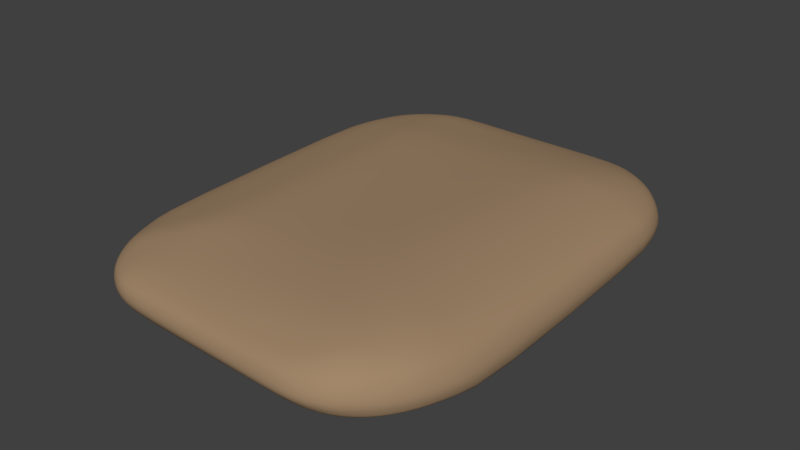 # Source: almofada.blend  (saved by Blender 2.79.0; exported with 4.5.12 LTS)
import bpy
from mathutils import Matrix  # noqa: F401  (used for matrix-valued properties, if any)

bpy.ops.wm.read_factory_settings(use_empty=True)
scene = bpy.context.scene
scene.name = 'Scene'

# ---- collections
col_collection_1 = bpy.data.collections.new('Collection 1'); scene.collection.children.link(col_collection_1)

# ---- materials (node trees are filled in below, after node groups)
mat_cushion = bpy.data.materials.new('cushion')
mat_cushion.alpha_threshold = 0.0
mat_cushion.diffuse_color = (0.3613, 0.2423, 0.1441, 1.0)
mat_cushion.roughness = 0.5

# ---- material node trees

# ---- world
world_world = bpy.data.worlds.new('World'); scene.world = world_world
world_world.color = (0.05088, 0.05088, 0.05088)
world_world.use_sun_shadow = False
world_world.sun_shadow_jitter_overblur = 0.0
world_world.cycles.sampling_method = 'MANUAL'

# ---- meshes
me_cube_004 = bpy.data.meshes.new('Cube.004')
me_cube_004.from_pydata([(-0.3887, -0.5296, -0.5339), (-0.4815, -1.214, -0.1645), (-0.9323, -0.6142, -0.2458), (-0.4002, -0.6955, -0.4905), (-0.4174, -0.8397, -0.4418), (-0.4371, -0.9552, -0.3947), (-0.4515, -1.047, -0.3697), (-0.5067, -0.5522, -0.5142), (-0.5176, -0.7219, -0.4531), (-0.5277, -0.8546, -0.4239), (-0.5361, -0.9559, -0.398), (-0.5457, -1.036, -0.3669), (-0.6097, -0.5679, -0.5003), (-0.6165, -0.7371, -0.4226), (-0.6186, -0.8562, -0.413), (-0.6186, -0.946, -0.4007), (-0.6212, -1.015, -0.3793), (-0.7003, -0.5937, -0.4677), (-0.6978, -0.7397, -0.4187), (-0.6887, -0.8522, -0.3979), (-0.6797, -0.9304, -0.3985), (-0.6763, -0.99, -0.3878), (-0.712, -0.9689, -0.3831), (-0.5656, -1.203, -0.1699), (-0.6477, -1.17, -0.1806), (-0.7232, -1.116, -0.1952), (-0.7845, -1.044, -0.2074), (-0.4753, -1.203, -0.2345), (-0.5631, -1.19, -0.2427), (-0.6459, -1.154, -0.2539), (-0.7166, -1.102, -0.2678), (-0.772, -1.036, -0.2792), (-0.4702, -1.17, -0.2907), (-0.5582, -1.154, -0.3018), (-0.639, -1.119, -0.3131), (-0.7032, -1.072, -0.3244), (-0.7522, -1.015, -0.3329), (-0.4618, -1.118, -0.3386), (-0.5523, -1.101, -0.3434), (-0.6293, -1.071, -0.3538), (-0.687, -1.035, -0.3619), (-0.7301, -0.99, -0.3667), (-0.9167, -0.6137, -0.3205), (-0.8849, -0.613, -0.3817), (-0.8363, -0.6133, -0.4211), (-0.7743, -0.6098, -0.4443), (-0.9074, -0.7474, -0.2098), (-0.8907, -0.7509, -0.2817), (-0.8586, -0.751, -0.3374), (-0.8142, -0.75, -0.3728), (-0.7616, -0.7457, -0.3986), (-0.8792, -0.8561, -0.2043), (-0.8605, -0.8616, -0.2766), (-0.8288, -0.8587, -0.3327), (-0.789, -0.8519, -0.3686), (-0.7433, -0.848, -0.3887), (-0.8388, -0.9562, -0.2045), (-0.8213, -0.9572, -0.2769), (-0.7944, -0.9461, -0.3325), (-0.7636, -0.9304, -0.3674), (-0.7271, -0.922, -0.3877), (-0.5188, -1.223, 0.2748), (-0.5064, -0.5524, 0.8486), (-0.9917, -0.6055, 0.2335), (-0.5206, -1.203, 0.3581), (-0.526, -1.17, 0.4415), (-0.5289, -1.117, 0.5226), (-0.5289, -1.045, 0.5932), (-0.6037, -1.212, 0.266), (-0.6078, -1.19, 0.3504), (-0.6138, -1.155, 0.4306), (-0.6161, -1.102, 0.5025), (-0.6157, -1.037, 0.5643), (-0.6869, -1.179, 0.2505), (-0.6921, -1.154, 0.3321), (-0.6957, -1.119, 0.4073), (-0.6933, -1.072, 0.4753), (-0.6903, -1.015, 0.5377), (-0.7637, -1.124, 0.2374), (-0.7634, -1.101, 0.3189), (-0.7586, -1.071, 0.3953), (-0.7498, -1.035, 0.4599), (-0.7457, -0.99, 0.5216), (-0.7791, -0.9689, 0.507), (-0.6119, -0.5832, 0.774), (-0.701, -0.6056, 0.6911), (-0.7791, -0.6134, 0.6179), (-0.8487, -0.6136, 0.5494), (-0.5127, -0.7121, 0.8164), (-0.6161, -0.7329, 0.7701), (-0.7016, -0.7452, 0.6815), (-0.7716, -0.75, 0.5944), (-0.8305, -0.7494, 0.5265), (-0.5189, -0.8476, 0.7371), (-0.6165, -0.8582, 0.6974), (-0.6987, -0.8587, 0.6493), (-0.7637, -0.8519, 0.5974), (-0.8152, -0.848, 0.5349), (-0.5239, -0.9563, 0.6684), (-0.6167, -0.9577, 0.6214), (-0.6935, -0.9462, 0.5989), (-0.752, -0.9304, 0.5733), (-0.7965, -0.922, 0.5269), (-0.9626, -0.7428, 0.2345), (-0.92, -0.8618, 0.2333), (-0.8812, -0.963, 0.2358), (-0.826, -1.052, 0.234), (-0.9762, -0.6052, 0.3192), (-0.9455, -0.7468, 0.3163), (-0.9057, -0.8619, 0.3166), (-0.8693, -0.9566, 0.3212), (-0.8194, -1.036, 0.3198), (-0.9499, -0.6097, 0.3999), (-0.9191, -0.7503, 0.3928), (-0.8857, -0.8592, 0.3963), (-0.8523, -0.946, 0.3999), (-0.8091, -1.015, 0.3972), (-0.9063, -0.6131, 0.4755), (-0.8795, -0.7507, 0.4617), (-0.8552, -0.8522, 0.4682), (-0.8286, -0.9304, 0.4682), (-0.7937, -0.99, 0.4622), (-0.4305, 0.5575, -0.4907), (-0.9856, 0.628, -0.2602), (-0.5369, 1.227, -0.198), (-0.5606, 0.5924, -0.468), (-0.6671, 0.6181, -0.4586), (-0.7547, 0.6273, -0.4646), (-0.8292, 0.6274, -0.4681), (-0.461, 0.7205, -0.4636), (-0.5832, 0.7435, -0.4585), (-0.6812, 0.7564, -0.4488), (-0.7581, 0.7617, -0.4403), (-0.8192, 0.7612, -0.4334), (-0.4904, 0.8557, -0.4547), (-0.5973, 0.867, -0.4574), (-0.6858, 0.8677, -0.455), (-0.7512, 0.8611, -0.4527), (-0.803, 0.8573, -0.4373), (-0.51, 0.9627, -0.441), (-0.6081, 0.9638, -0.4501), (-0.684, 0.953, -0.4534), (-0.7428, 0.9376, -0.4517), (-0.7878, 0.9294, -0.4419), (-0.7734, 0.9752, -0.4315), (-0.9616, 0.7592, -0.23), (-0.9314, 0.8652, -0.2274), (-0.893, 0.9628, -0.2337), (-0.8408, 1.048, -0.2362), (-0.97, 0.6277, -0.3374), (-0.9454, 0.7639, -0.3046), (-0.9143, 0.8708, -0.3042), (-0.8773, 0.9632, -0.3117), (-0.8296, 1.04, -0.3118), (-0.9389, 0.6262, -0.404), (-0.9143, 0.764, -0.3674), (-0.8844, 0.8682, -0.3682), (-0.8517, 0.9529, -0.3749), (-0.8109, 1.02, -0.3718), (-0.8913, 0.6268, -0.4482), (-0.8712, 0.7624, -0.4103), (-0.8468, 0.8614, -0.4114), (-0.8224, 0.9376, -0.4163), (-0.7903, 0.9958, -0.4114), (-0.5324, 1.214, -0.2743), (-0.5297, 1.179, -0.3397), (-0.5248, 1.125, -0.3948), (-0.5186, 1.052, -0.4277), (-0.6272, 1.208, -0.2059), (-0.6258, 1.192, -0.2816), (-0.6228, 1.156, -0.345), (-0.6173, 1.105, -0.3974), (-0.6114, 1.041, -0.4311), (-0.704, 1.171, -0.2134), (-0.7025, 1.156, -0.293), (-0.6975, 1.122, -0.3604), (-0.6902, 1.075, -0.4116), (-0.6847, 1.02, -0.4437), (-0.779, 1.119, -0.2328), (-0.7741, 1.104, -0.3104), (-0.7623, 1.075, -0.3719), (-0.7479, 1.04, -0.4134), (-0.7389, 0.9958, -0.438), (-0.5598, 0.5898, 0.7966), (-0.5717, 1.242, 0.2814), (-1.031, 0.631, 0.2237), (-0.578, 0.7383, 0.7326), (-0.5908, 0.8611, 0.665), (-0.5995, 0.9628, 0.5985), (-0.5995, 1.048, 0.5543), (-0.6683, 0.6163, 0.7196), (-0.6796, 0.7565, 0.6655), (-0.6844, 0.8708, 0.6084), (-0.6837, 0.9632, 0.5707), (-0.6833, 1.04, 0.528), (-0.7573, 0.6265, 0.6534), (-0.7649, 0.764, 0.6029), (-0.7628, 0.8682, 0.5706), (-0.7579, 0.9529, 0.5372), (-0.755, 1.02, 0.5006), (-0.8353, 0.6271, 0.5954), (-0.8345, 0.7624, 0.5543), (-0.8265, 0.8614, 0.5316), (-0.815, 0.9376, 0.5036), (-0.8055, 0.9958, 0.4759), (-0.8406, 0.9752, 0.4569), (-0.6637, 1.219, 0.2578), (-0.7394, 1.18, 0.2388), (-0.8178, 1.127, 0.2221), (-0.8794, 1.056, 0.2179), (-0.5801, 1.214, 0.3609), (-0.6707, 1.192, 0.3381), (-0.7459, 1.156, 0.3199), (-0.8187, 1.105, 0.3047), (-0.8733, 1.041, 0.2996), (-0.5924, 1.175, 0.432), (-0.6769, 1.156, 0.4136), (-0.7525, 1.122, 0.3935), (-0.8174, 1.075, 0.3775), (-0.8652, 1.02, 0.3699), (-0.5995, 1.119, 0.4967), (-0.6799, 1.104, 0.4788), (-0.7549, 1.075, 0.4514), (-0.8108, 1.04, 0.4335), (-0.8527, 0.9958, 0.4231), (-1.021, 0.6265, 0.3087), (-0.9993, 0.6266, 0.3893), (-0.9597, 0.6271, 0.4622), (-0.9035, 0.6275, 0.5302), (-1.001, 0.7636, 0.2214), (-0.9884, 0.7625, 0.3034), (-0.9694, 0.7627, 0.3794), (-0.9371, 0.7617, 0.445), (-0.892, 0.7612, 0.5017), (-0.971, 0.8707, 0.2255), (-0.9576, 0.8705, 0.3075), (-0.9376, 0.8677, 0.3818), (-0.9093, 0.8611, 0.4421), (-0.8741, 0.8573, 0.4902), (-0.9325, 0.9694, 0.2224), (-0.9213, 0.9638, 0.3044), (-0.9062, 0.953, 0.3758), (-0.885, 0.9376, 0.431), (-0.8564, 0.9294, 0.4727), (0.3931, -0.55, -0.432), (0.8988, -0.6011, -0.2415), (0.423, -1.249, -0.1073), (0.5117, -0.5801, -0.4102), (0.6108, -0.5992, -0.412), (0.694, -0.6042, -0.4245), (0.7657, -0.606, -0.43), (0.4117, -0.7241, -0.3888), (0.5304, -0.7584, -0.3555), (0.6206, -0.7765, -0.3428), (0.6912, -0.7794, -0.3452), (0.7492, -0.7795, -0.3447), (0.4303, -0.8732, -0.3428), (0.5368, -0.893, -0.3295), (0.6173, -0.8962, -0.329), (0.6792, -0.8932, -0.3259), (0.7278, -0.8894, -0.3278), (0.442, -0.9904, -0.302), (0.5348, -0.9938, -0.3075), (0.6086, -0.985, -0.3187), (0.6635, -0.9696, -0.3268), (0.7057, -0.9615, -0.3213), (0.6877, -1.007, -0.3188), (0.8655, -0.7744, -0.1737), (0.8311, -0.8973, -0.1552), (0.7857, -0.9948, -0.1536), (0.7288, -1.08, -0.1486), (0.8946, -0.6007, -0.3314), (0.8595, -0.7805, -0.252), (0.8235, -0.903, -0.234), (0.7793, -0.9952, -0.2321), (0.728, -1.072, -0.2297), (0.8701, -0.6, -0.3955), (0.836, -0.7798, -0.3089), (0.8001, -0.9003, -0.2867), (0.7606, -0.9849, -0.2826), (0.7164, -1.052, -0.2803), (0.8255, -0.603, -0.4258), (0.7971, -0.7798, -0.3358), (0.7672, -0.8935, -0.3153), (0.7364, -0.9696, -0.3092), (0.7009, -1.028, -0.3072), (0.4312, -1.236, -0.1746), (0.4375, -1.203, -0.2227), (0.4421, -1.15, -0.2548), (0.4418, -1.081, -0.2815), (0.5124, -1.235, -0.1093), (0.5203, -1.222, -0.1837), (0.5247, -1.188, -0.2364), (0.5284, -1.136, -0.2687), (0.5333, -1.073, -0.2855), (0.5981, -1.203, -0.1201), (0.6065, -1.187, -0.1981), (0.6066, -1.153, -0.2511), (0.6036, -1.107, -0.2828), (0.6029, -1.052, -0.3017), (0.6674, -1.15, -0.1298), (0.6723, -1.136, -0.2111), (0.6671, -1.107, -0.2641), (0.658, -1.071, -0.2952), (0.6542, -1.028, -0.3161), (0.2554, -0.5111, 1.018), (0.3874, -1.263, 0.3467), (0.8726, -0.604, 0.3255), (0.2848, -0.6981, 0.9663), (0.3236, -0.8626, 0.9346), (0.3463, -0.9866, 0.8625), (0.3679, -1.082, 0.7534), (0.3917, -0.5385, 1.006), (0.4205, -0.7295, 0.9627), (0.4449, -0.8822, 0.9237), (0.4619, -0.9929, 0.8671), (0.4662, -1.073, 0.774), (0.5125, -0.5693, 0.9508), (0.5327, -0.7508, 0.9371), (0.5428, -0.8894, 0.8733), (0.5435, -0.9837, 0.8362), (0.5435, -1.053, 0.779), (0.6104, -0.592, 0.8645), (0.6181, -0.769, 0.8691), (0.6135, -0.8884, 0.831), (0.6031, -0.9691, 0.7925), (0.5978, -1.028, 0.7506), (0.6332, -1.008, 0.7225), (0.4868, -1.244, 0.3459), (0.5763, -1.211, 0.3696), (0.6453, -1.159, 0.4101), (0.706, -1.088, 0.4054), (0.3799, -1.243, 0.4395), (0.484, -1.222, 0.4528), (0.5711, -1.188, 0.4874), (0.6357, -1.136, 0.5239), (0.6902, -1.073, 0.5173), (0.3745, -1.21, 0.5354), (0.4803, -1.188, 0.5709), (0.5617, -1.153, 0.6136), (0.6218, -1.107, 0.6211), (0.6707, -1.052, 0.6099), (0.3724, -1.155, 0.6327), (0.476, -1.137, 0.6859), (0.5499, -1.107, 0.7151), (0.6058, -1.072, 0.6944), (0.6494, -1.028, 0.6782), (0.8496, -0.5982, 0.4377), (0.8123, -0.5993, 0.5534), (0.7559, -0.6034, 0.668), (0.6888, -0.6029, 0.7719), (0.8456, -0.7788, 0.3304), (0.8244, -0.7775, 0.4408), (0.7914, -0.7781, 0.565), (0.7427, -0.7788, 0.7035), (0.684, -0.7773, 0.8069), (0.8122, -0.9028, 0.3886), (0.789, -0.9026, 0.5051), (0.7559, -0.8998, 0.6084), (0.7139, -0.8932, 0.6913), (0.6676, -0.8873, 0.7675), (0.7665, -1.001, 0.394), (0.7446, -0.9957, 0.5084), (0.7168, -0.985, 0.604), (0.685, -0.9698, 0.6769), (0.6488, -0.9618, 0.7361), (0.4548, 0.632, -0.2591), (0.4142, 1.209, -0.1387), (0.8615, 0.6454, -0.1579), (0.4691, 0.762, -0.2407), (0.4766, 0.8698, -0.2505), (0.4718, 0.9606, -0.2709), (0.461, 1.04, -0.2777), (0.5449, 0.6436, -0.2663), (0.5565, 0.7757, -0.247), (0.5541, 0.875, -0.2824), (0.5479, 0.9609, -0.2965), (0.5381, 1.033, -0.2956), (0.6223, 0.6436, -0.297), (0.6286, 0.7757, -0.2798), (0.6238, 0.8726, -0.3094), (0.6137, 0.9513, -0.3226), (0.605, 1.014, -0.3151), (0.6917, 0.6443, -0.3149), (0.6892, 0.7742, -0.3071), (0.6793, 0.8662, -0.3246), (0.6649, 0.9371, -0.3408), (0.6548, 0.9912, -0.3284), (0.6863, 0.972, -0.335), (0.506, 1.185, -0.1284), (0.584, 1.154, -0.1426), (0.6573, 1.105, -0.1625), (0.7216, 1.04, -0.1817), (0.4238, 1.196, -0.2065), (0.5163, 1.172, -0.199), (0.5943, 1.14, -0.2167), (0.6634, 1.092, -0.2358), (0.721, 1.033, -0.2533), (0.4319, 1.163, -0.2595), (0.523, 1.14, -0.2527), (0.5994, 1.108, -0.2704), (0.6617, 1.065, -0.2858), (0.7114, 1.014, -0.3002), (0.4427, 1.111, -0.2869), (0.5298, 1.092, -0.2836), (0.6017, 1.065, -0.3008), (0.6562, 1.032, -0.3135), (0.698, 0.9912, -0.3249), (0.8582, 0.6448, -0.2334), (0.838, 0.6439, -0.287), (0.8016, 0.6443, -0.3149), (0.7521, 0.6447, -0.3216), (0.8389, 0.7712, -0.1479), (0.8343, 0.7744, -0.2207), (0.8137, 0.7745, -0.2699), (0.7809, 0.7736, -0.2969), (0.7394, 0.7731, -0.3072), (0.8141, 0.8698, -0.1793), (0.808, 0.8747, -0.2539), (0.7876, 0.8721, -0.3037), (0.7584, 0.8659, -0.3264), (0.723, 0.8624, -0.3306), (0.7776, 0.9606, -0.1984), (0.7712, 0.9614, -0.2691), (0.7544, 0.9514, -0.3132), (0.7325, 0.9371, -0.3339), (0.7042, 0.9295, -0.3405), (0.3133, 0.5709, 0.9367), (0.8398, 0.6483, 0.3143), (0.3691, 1.237, 0.3204), (0.4419, 0.6085, 0.9025), (0.5452, 0.6352, 0.8428), (0.624, 0.6445, 0.7739), (0.6883, 0.6447, 0.7003), (0.3436, 0.7303, 0.8757), (0.4657, 0.7542, 0.8502), (0.559, 0.7683, 0.7859), (0.6277, 0.7736, 0.7067), (0.6813, 0.7731, 0.6338), (0.3752, 0.8601, 0.8077), (0.4792, 0.8711, 0.7761), (0.5609, 0.8721, 0.7111), (0.6203, 0.8659, 0.658), (0.6672, 0.8624, 0.5994), (0.3923, 0.9606, 0.7245), (0.4864, 0.9614, 0.6905), (0.5562, 0.9514, 0.6564), (0.6095, 0.9371, 0.6137), (0.6518, 0.9295, 0.5625), (0.6372, 0.972, 0.5436), (0.8183, 0.7754, 0.2884), (0.7934, 0.8749, 0.2561), (0.7591, 0.9666, 0.24), (0.7005, 1.047, 0.2591), (0.821, 0.6435, 0.4088), (0.7988, 0.7757, 0.3772), (0.7727, 0.875, 0.3477), (0.7403, 0.9609, 0.332), (0.6873, 1.033, 0.3474), (0.7905, 0.6434, 0.5081), (0.7691, 0.7757, 0.4694), (0.7436, 0.8726, 0.4416), (0.7153, 0.9513, 0.4206), (0.671, 1.014, 0.4286), (0.7444, 0.644, 0.6103), (0.7279, 0.7742, 0.5574), (0.707, 0.8662, 0.5284), (0.6859, 0.9371, 0.4983), (0.6525, 0.9912, 0.4967), (0.3742, 1.209, 0.4029), (0.3845, 1.169, 0.4802), (0.3923, 1.113, 0.5591), (0.3927, 1.044, 0.6449), (0.4759, 1.205, 0.307), (0.4752, 1.183, 0.3937), (0.4823, 1.144, 0.4691), (0.4859, 1.092, 0.5435), (0.4856, 1.033, 0.6201), (0.5657, 1.162, 0.2863), (0.5633, 1.14, 0.3715), (0.5602, 1.108, 0.454), (0.556, 1.065, 0.5298), (0.5533, 1.014, 0.5973), (0.637, 1.113, 0.2729), (0.6322, 1.092, 0.3585), (0.6216, 1.065, 0.4404), (0.6094, 1.032, 0.5109), (0.6038, 0.9912, 0.5687), (-0.4992, -1.236, -0.02831), (-0.5111, -1.236, 0.1234), (-0.5971, -1.225, 0.1162), (-0.5853, -1.224, -0.03412), (-0.6813, -1.191, 0.1029), (-0.6693, -1.191, -0.04578), (-0.7589, -1.136, 0.08958), (-0.7468, -1.136, -0.05981), (-0.822, -1.062, 0.08114), (-0.8097, -1.062, -0.07062), (-0.8778, -0.9721, 0.08417), (-0.8655, -0.9721, -0.06767), (-0.9178, -0.8695, 0.08419), (-0.9061, -0.8695, -0.06674), (-0.9593, -0.7497, 0.07805), (-0.9392, -0.7554, -0.07525), (-0.9851, -0.6139, 0.06563), (-0.9642, -0.6214, -0.09816), (-0.5552, 1.265, 0.119), (-0.5491, 1.257, -0.04996), (-0.644, 1.234, -0.06097), (-0.6558, 1.234, 0.1007), (-0.7239, 1.192, -0.06977), (-0.7346, 1.192, 0.08602), (-0.8016, 1.138, -0.08799), (-0.8132, 1.138, 0.06824), (-0.8646, 1.066, -0.09136), (-0.876, 1.066, 0.06487), (-0.9183, 0.9784, -0.08737), (-0.9297, 0.9784, 0.06897), (-0.9575, 0.8783, -0.08157), (-0.9688, 0.8783, 0.07398), (-0.9882, 0.7697, -0.08496), (-0.9993, 0.7697, 0.07048), (-1.016, 0.6354, -0.1067), (-1.029, 0.6353, 0.06088), (0.8592, 0.6523, 0.1483), (0.8682, 0.6536, -0.01557), (0.845, 0.781, -0.01871), (0.8359, 0.781, 0.1336), (0.8196, 0.882, -0.05158), (0.8105, 0.882, 0.1004), (0.7831, 0.975, -0.07015), (0.7749, 0.975, 0.08279), (0.7251, 1.057, -0.04981), (0.7162, 1.057, 0.1037), (0.6597, 1.123, -0.03131), (0.6513, 1.123, 0.1203), (0.5856, 1.173, -0.01197), (0.5782, 1.173, 0.1372), (0.5008, 1.212, 2.265e-05), (0.4883, 1.218, 0.1532), (0.4035, 1.239, -0.00267), (0.383, 1.25, 0.1568), (0.4024, -1.275, 0.185), (0.4101, -1.278, 0.02256), (0.5091, -1.258, 0.02367), (0.4991, -1.258, 0.181), (0.5995, -1.223, 0.02116), (0.5907, -1.223, 0.1927), (0.6702, -1.17, 0.02349), (0.6611, -1.17, 0.2135), (0.7327, -1.098, 0.009491), (0.7232, -1.098, 0.2045), (0.7919, -1.01, 0.001052), (0.7834, -1.01, 0.1941), (0.8383, -0.9104, -0.00277), (0.8298, -0.9104, 0.1892), (0.8733, -0.7862, -0.02435), (0.865, -0.7849, 0.1483), (0.9059, -0.6128, -0.06898), (0.8964, -0.6084, 0.1265), (0.2334, 0.6133, -0.2942), (0.01217, 0.5947, -0.3737), (-0.2093, 0.5761, -0.4403), (-0.2287, 0.7309, -0.4164), (0.003943, 0.7413, -0.35), (0.2365, 0.7517, -0.2726), (-0.2488, 0.8592, -0.4127), (-0.006958, 0.8628, -0.3502), (0.2348, 0.8663, -0.2806), (-0.2646, 0.9622, -0.4069), (-0.01903, 0.9616, -0.3542), (0.2264, 0.9611, -0.2921), (-0.2737, 1.049, -0.3978), (-0.02872, 1.046, -0.3522), (0.2162, 1.043, -0.2976), (-0.2829, 1.121, -0.3747), (-0.0409, 1.118, -0.3419), (0.201, 1.114, -0.3022), (-0.2893, 1.175, -0.3258), (-0.0489, 1.171, -0.3014), (0.1915, 1.167, -0.2716), (-0.2935, 1.21, -0.263), (-0.05455, 1.205, -0.2427), (0.1845, 1.2, -0.2182), (-0.2994, 1.223, -0.189), (-0.06189, 1.218, -0.1714), (0.1758, 1.214, -0.1503), (-0.3424, 0.585, 0.8143), (-0.1251, 0.5803, 0.8485), (0.09224, 0.5756, 0.8971), (0.1098, 0.7323, 0.8379), (-0.1195, 0.7343, 0.7872), (-0.3487, 0.7363, 0.7509), (0.1306, 0.8603, 0.7738), (-0.1099, 0.8606, 0.7219), (-0.3504, 0.8608, 0.6837), (0.1406, 0.9612, 0.6957), (-0.1062, 0.9617, 0.6478), (-0.3529, 0.9623, 0.6139), (0.1408, 1.045, 0.6245), (-0.1062, 1.046, 0.5874), (-0.3528, 1.047, 0.5629), (0.1406, 1.114, 0.5453), (-0.1063, 1.116, 0.5177), (-0.3529, 1.117, 0.5005), (0.1369, 1.17, 0.4686), (-0.1064, 1.172, 0.4478), (-0.3494, 1.173, 0.4344), (0.1328, 1.211, 0.3913), (-0.1049, 1.212, 0.3751), (-0.3425, 1.213, 0.3633), (0.1315, 1.239, 0.3083), (-0.103, 1.24, 0.2951), (-0.3374, 1.241, 0.2841), (-0.1929, -0.5347, -0.5169), (0.003084, -0.5398, -0.4882), (0.1984, -0.5449, -0.4451), (0.2093, -0.717, -0.3995), (0.006423, -0.7098, -0.4438), (-0.197, -0.7027, -0.474), (0.2188, -0.8648, -0.3494), (0.006887, -0.8565, -0.3953), (-0.2053, -0.8481, -0.4264), (0.2225, -0.9816, -0.3079), (0.002603, -0.9728, -0.3511), (-0.2174, -0.964, -0.3815), (0.2187, -1.072, -0.2867), (-0.004718, -1.064, -0.3283), (-0.2282, -1.055, -0.3572), (0.2161, -1.142, -0.2605), (-0.009907, -1.134, -0.2989), (-0.2359, -1.126, -0.3263), (0.2104, -1.194, -0.2275), (-0.0166, -1.186, -0.2589), (-0.2435, -1.178, -0.2816), (0.2042, -1.228, -0.1795), (-0.0225, -1.219, -0.207), (-0.249, -1.211, -0.2271), (0.1962, -1.24, -0.1132), (-0.02993, -1.231, -0.1393), (-0.2558, -1.223, -0.1581), (0.06375, -0.5214, 0.9674), (-0.1263, -0.5317, 0.9141), (-0.3163, -0.5421, 0.8748), (-0.3139, -0.7086, 0.837), (-0.1152, -0.7051, 0.8718), (0.08346, -0.7016, 0.9209), (-0.3092, -0.8513, 0.7693), (-0.09945, -0.8551, 0.8171), (0.1103, -0.8589, 0.8794), (-0.3073, -0.9639, 0.6997), (-0.09079, -0.9715, 0.7475), (0.1258, -0.9791, 0.8099), (-0.3059, -1.054, 0.6168), (-0.08289, -1.064, 0.6571), (0.1403, -1.073, 0.7116), (-0.3048, -1.127, 0.5354), (-0.08073, -1.136, 0.5634), (0.1436, -1.146, 0.6042), (-0.3021, -1.18, 0.4522), (-0.07808, -1.19, 0.4766), (0.1462, -1.2, 0.5119), (-0.2966, -1.213, 0.3671), (-0.07252, -1.223, 0.389), (0.1519, -1.233, 0.4202), (-0.2932, -1.233, 0.2826), (-0.06763, -1.243, 0.3026), (0.1583, -1.253, 0.3308), (-0.3115, 1.252, -0.04382), (-0.0738, 1.248, -0.02987), (0.1641, 1.243, -0.01394), (-0.3214, 1.261, 0.1224), (-0.08749, 1.257, 0.1333), (0.1466, 1.254, 0.1454), (0.1815, -1.268, 0.0153), (-0.04569, -1.257, -0.007347), (-0.2725, -1.246, -0.02366), (0.172, -1.266, 0.1737), (-0.05597, -1.256, 0.1482), (-0.2836, -1.246, 0.1298)], [], [(679, 665, 61, 489), (524, 428, 307, 559), (587, 183, 62, 643), (504, 63, 185, 523), (673, 611, 429, 541), (0, 3, 8, 7), (3, 4, 9, 8), (4, 5, 10, 9), (5, 6, 11, 10), (7, 8, 13, 12), (8, 9, 14, 13), (9, 10, 15, 14), (10, 11, 16, 15), (12, 13, 18, 17), (13, 14, 19, 18), (14, 15, 20, 19), (15, 16, 21, 20), (17, 18, 50, 45), (18, 19, 55, 50), (19, 20, 60, 55), (20, 21, 22, 60), (1, 23, 28, 27), (23, 24, 29, 28), (24, 25, 30, 29), (25, 26, 31, 30), (27, 28, 33, 32), (28, 29, 34, 33), (29, 30, 35, 34), (30, 31, 36, 35), (32, 33, 38, 37), (33, 34, 39, 38), (34, 35, 40, 39), (35, 36, 41, 40), (37, 38, 11, 6), (38, 39, 16, 11), (39, 40, 21, 16), (40, 41, 22, 21), (2, 42, 47, 46), (42, 43, 48, 47), (43, 44, 49, 48), (44, 45, 50, 49), (46, 47, 52, 51), (47, 48, 53, 52), (48, 49, 54, 53), (49, 50, 55, 54), (51, 52, 57, 56), (52, 53, 58, 57), (53, 54, 59, 58), (54, 55, 60, 59), (56, 57, 31, 26), (57, 58, 36, 31), (58, 59, 41, 36), (59, 60, 22, 41), (61, 64, 69, 68), (64, 65, 70, 69), (65, 66, 71, 70), (66, 67, 72, 71), (68, 69, 74, 73), (69, 70, 75, 74), (70, 71, 76, 75), (71, 72, 77, 76), (73, 74, 79, 78), (74, 75, 80, 79), (75, 76, 81, 80), (76, 77, 82, 81), (78, 79, 111, 106), (79, 80, 116, 111), (80, 81, 121, 116), (81, 82, 83, 121), (62, 84, 89, 88), (84, 85, 90, 89), (85, 86, 91, 90), (86, 87, 92, 91), (88, 89, 94, 93), (89, 90, 95, 94), (90, 91, 96, 95), (91, 92, 97, 96), (93, 94, 99, 98), (94, 95, 100, 99), (95, 96, 101, 100), (96, 97, 102, 101), (98, 99, 72, 67), (99, 100, 77, 72), (100, 101, 82, 77), (101, 102, 83, 82), (63, 103, 108, 107), (103, 104, 109, 108), (104, 105, 110, 109), (105, 106, 111, 110), (107, 108, 113, 112), (108, 109, 114, 113), (109, 110, 115, 114), (110, 111, 116, 115), (112, 113, 118, 117), (113, 114, 119, 118), (114, 115, 120, 119), (115, 116, 121, 120), (117, 118, 92, 87), (118, 119, 97, 92), (119, 120, 102, 97), (120, 121, 83, 102), (122, 125, 130, 129), (125, 126, 131, 130), (126, 127, 132, 131), (127, 128, 133, 132), (129, 130, 135, 134), (130, 131, 136, 135), (131, 132, 137, 136), (132, 133, 138, 137), (134, 135, 140, 139), (135, 136, 141, 140), (136, 137, 142, 141), (137, 138, 143, 142), (139, 140, 172, 167), (140, 141, 177, 172), (141, 142, 182, 177), (142, 143, 144, 182), (123, 145, 150, 149), (145, 146, 151, 150), (146, 147, 152, 151), (147, 148, 153, 152), (149, 150, 155, 154), (150, 151, 156, 155), (151, 152, 157, 156), (152, 153, 158, 157), (154, 155, 160, 159), (155, 156, 161, 160), (156, 157, 162, 161), (157, 158, 163, 162), (159, 160, 133, 128), (160, 161, 138, 133), (161, 162, 143, 138), (162, 163, 144, 143), (124, 164, 169, 168), (164, 165, 170, 169), (165, 166, 171, 170), (166, 167, 172, 171), (168, 169, 174, 173), (169, 170, 175, 174), (170, 171, 176, 175), (171, 172, 177, 176), (173, 174, 179, 178), (174, 175, 180, 179), (175, 176, 181, 180), (176, 177, 182, 181), (178, 179, 153, 148), (179, 180, 158, 153), (180, 181, 163, 158), (181, 182, 144, 163), (183, 186, 191, 190), (186, 187, 192, 191), (187, 188, 193, 192), (188, 189, 194, 193), (190, 191, 196, 195), (191, 192, 197, 196), (192, 193, 198, 197), (193, 194, 199, 198), (195, 196, 201, 200), (196, 197, 202, 201), (197, 198, 203, 202), (198, 199, 204, 203), (200, 201, 233, 228), (201, 202, 238, 233), (202, 203, 243, 238), (203, 204, 205, 243), (184, 206, 211, 210), (206, 207, 212, 211), (207, 208, 213, 212), (208, 209, 214, 213), (210, 211, 216, 215), (211, 212, 217, 216), (212, 213, 218, 217), (213, 214, 219, 218), (215, 216, 221, 220), (216, 217, 222, 221), (217, 218, 223, 222), (218, 219, 224, 223), (220, 221, 194, 189), (221, 222, 199, 194), (222, 223, 204, 199), (223, 224, 205, 204), (185, 225, 230, 229), (225, 226, 231, 230), (226, 227, 232, 231), (227, 228, 233, 232), (229, 230, 235, 234), (230, 231, 236, 235), (231, 232, 237, 236), (232, 233, 238, 237), (234, 235, 240, 239), (235, 236, 241, 240), (236, 237, 242, 241), (237, 238, 243, 242), (239, 240, 214, 209), (240, 241, 219, 214), (241, 242, 224, 219), (242, 243, 205, 224), (244, 247, 252, 251), (247, 248, 253, 252), (248, 249, 254, 253), (249, 250, 255, 254), (251, 252, 257, 256), (252, 253, 258, 257), (253, 254, 259, 258), (254, 255, 260, 259), (256, 257, 262, 261), (257, 258, 263, 262), (258, 259, 264, 263), (259, 260, 265, 264), (261, 262, 294, 289), (262, 263, 299, 294), (263, 264, 304, 299), (264, 265, 266, 304), (245, 267, 272, 271), (267, 268, 273, 272), (268, 269, 274, 273), (269, 270, 275, 274), (271, 272, 277, 276), (272, 273, 278, 277), (273, 274, 279, 278), (274, 275, 280, 279), (276, 277, 282, 281), (277, 278, 283, 282), (278, 279, 284, 283), (279, 280, 285, 284), (281, 282, 255, 250), (282, 283, 260, 255), (283, 284, 265, 260), (284, 285, 266, 265), (246, 286, 291, 290), (286, 287, 292, 291), (287, 288, 293, 292), (288, 289, 294, 293), (290, 291, 296, 295), (291, 292, 297, 296), (292, 293, 298, 297), (293, 294, 299, 298), (295, 296, 301, 300), (296, 297, 302, 301), (297, 298, 303, 302), (298, 299, 304, 303), (300, 301, 275, 270), (301, 302, 280, 275), (302, 303, 285, 280), (303, 304, 266, 285), (305, 308, 313, 312), (308, 309, 314, 313), (309, 310, 315, 314), (310, 311, 316, 315), (312, 313, 318, 317), (313, 314, 319, 318), (314, 315, 320, 319), (315, 316, 321, 320), (317, 318, 323, 322), (318, 319, 324, 323), (319, 320, 325, 324), (320, 321, 326, 325), (322, 323, 355, 350), (323, 324, 360, 355), (324, 325, 365, 360), (325, 326, 327, 365), (306, 328, 333, 332), (328, 329, 334, 333), (329, 330, 335, 334), (330, 331, 336, 335), (332, 333, 338, 337), (333, 334, 339, 338), (334, 335, 340, 339), (335, 336, 341, 340), (337, 338, 343, 342), (338, 339, 344, 343), (339, 340, 345, 344), (340, 341, 346, 345), (342, 343, 316, 311), (343, 344, 321, 316), (344, 345, 326, 321), (345, 346, 327, 326), (307, 347, 352, 351), (347, 348, 353, 352), (348, 349, 354, 353), (349, 350, 355, 354), (351, 352, 357, 356), (352, 353, 358, 357), (353, 354, 359, 358), (354, 355, 360, 359), (356, 357, 362, 361), (357, 358, 363, 362), (358, 359, 364, 363), (359, 360, 365, 364), (361, 362, 336, 331), (362, 363, 341, 336), (363, 364, 346, 341), (364, 365, 327, 346), (366, 369, 374, 373), (369, 370, 375, 374), (370, 371, 376, 375), (371, 372, 377, 376), (373, 374, 379, 378), (374, 375, 380, 379), (375, 376, 381, 380), (376, 377, 382, 381), (378, 379, 384, 383), (379, 380, 385, 384), (380, 381, 386, 385), (381, 382, 387, 386), (383, 384, 416, 411), (384, 385, 421, 416), (385, 386, 426, 421), (386, 387, 388, 426), (367, 389, 394, 393), (389, 390, 395, 394), (390, 391, 396, 395), (391, 392, 397, 396), (393, 394, 399, 398), (394, 395, 400, 399), (395, 396, 401, 400), (396, 397, 402, 401), (398, 399, 404, 403), (399, 400, 405, 404), (400, 401, 406, 405), (401, 402, 407, 406), (403, 404, 377, 372), (404, 405, 382, 377), (405, 406, 387, 382), (406, 407, 388, 387), (368, 408, 413, 412), (408, 409, 414, 413), (409, 410, 415, 414), (410, 411, 416, 415), (412, 413, 418, 417), (413, 414, 419, 418), (414, 415, 420, 419), (415, 416, 421, 420), (417, 418, 423, 422), (418, 419, 424, 423), (419, 420, 425, 424), (420, 421, 426, 425), (422, 423, 397, 392), (423, 424, 402, 397), (424, 425, 407, 402), (425, 426, 388, 407), (427, 430, 435, 434), (430, 431, 436, 435), (431, 432, 437, 436), (432, 433, 438, 437), (434, 435, 440, 439), (435, 436, 441, 440), (436, 437, 442, 441), (437, 438, 443, 442), (439, 440, 445, 444), (440, 441, 446, 445), (441, 442, 447, 446), (442, 443, 448, 447), (444, 445, 477, 472), (445, 446, 482, 477), (446, 447, 487, 482), (447, 448, 449, 487), (428, 450, 455, 454), (450, 451, 456, 455), (451, 452, 457, 456), (452, 453, 458, 457), (454, 455, 460, 459), (455, 456, 461, 460), (456, 457, 462, 461), (457, 458, 463, 462), (459, 460, 465, 464), (460, 461, 466, 465), (461, 462, 467, 466), (462, 463, 468, 467), (464, 465, 438, 433), (465, 466, 443, 438), (466, 467, 448, 443), (467, 468, 449, 448), (429, 469, 474, 473), (469, 470, 475, 474), (470, 471, 476, 475), (471, 472, 477, 476), (473, 474, 479, 478), (474, 475, 480, 479), (475, 476, 481, 480), (476, 477, 482, 481), (478, 479, 484, 483), (479, 480, 485, 484), (480, 481, 486, 485), (481, 482, 487, 486), (483, 484, 458, 453), (484, 485, 463, 458), (485, 486, 468, 463), (486, 487, 449, 468), (122, 0, 7, 125), (125, 7, 12, 126), (126, 12, 17, 127), (127, 17, 45, 128), (128, 45, 44, 159), (159, 44, 43, 154), (154, 43, 42, 149), (149, 42, 2, 123), (489, 61, 68, 490), (490, 68, 73, 492), (492, 73, 78, 494), (494, 78, 106, 496), (496, 106, 105, 498), (498, 105, 104, 500), (500, 104, 103, 502), (502, 103, 63, 504), (62, 183, 190, 84), (84, 190, 195, 85), (85, 195, 200, 86), (86, 200, 228, 87), (87, 228, 227, 117), (117, 227, 226, 112), (112, 226, 225, 107), (107, 225, 185, 63), (507, 124, 168, 508), (508, 168, 173, 510), (510, 173, 178, 512), (512, 178, 148, 514), (514, 148, 147, 516), (516, 147, 146, 518), (518, 146, 145, 520), (520, 145, 123, 522), (562, 122, 129, 563), (563, 129, 134, 566), (566, 134, 139, 569), (569, 139, 167, 572), (572, 167, 166, 575), (575, 166, 165, 578), (578, 165, 164, 581), (581, 164, 124, 584), (589, 427, 434, 590), (590, 434, 439, 593), (593, 439, 444, 596), (596, 444, 472, 599), (599, 472, 471, 602), (602, 471, 470, 605), (605, 470, 469, 608), (608, 469, 429, 611), (525, 368, 412, 526), (526, 412, 417, 528), (528, 417, 422, 530), (530, 422, 392, 532), (532, 392, 391, 534), (534, 391, 390, 536), (536, 390, 389, 538), (538, 389, 367, 540), (244, 366, 373, 247), (247, 373, 378, 248), (248, 378, 383, 249), (249, 383, 411, 250), (250, 411, 410, 281), (281, 410, 409, 276), (276, 409, 408, 271), (271, 408, 368, 245), (427, 305, 312, 430), (430, 312, 317, 431), (431, 317, 322, 432), (432, 322, 350, 433), (433, 350, 349, 464), (464, 349, 348, 459), (459, 348, 347, 454), (454, 347, 307, 428), (543, 246, 290, 544), (544, 290, 295, 546), (546, 295, 300, 548), (548, 300, 270, 550), (550, 270, 269, 552), (552, 269, 268, 554), (554, 268, 267, 556), (556, 267, 245, 558), (616, 244, 251, 617), (617, 251, 256, 620), (620, 256, 261, 623), (623, 261, 289, 626), (626, 289, 288, 629), (629, 288, 287, 632), (632, 287, 286, 635), (635, 286, 246, 638), (643, 62, 88, 644), (644, 88, 93, 647), (647, 93, 98, 650), (650, 98, 67, 653), (653, 67, 66, 656), (656, 66, 65, 659), (659, 65, 64, 662), (662, 64, 61, 665), (560, 366, 244, 616), (351, 557, 559, 307), (557, 556, 558, 559), (356, 555, 557, 351), (555, 554, 556, 557), (361, 553, 555, 356), (553, 552, 554, 555), (331, 551, 553, 361), (551, 550, 552, 553), (330, 549, 551, 331), (549, 548, 550, 551), (329, 547, 549, 330), (547, 546, 548, 549), (328, 545, 547, 329), (545, 544, 546, 547), (306, 542, 545, 328), (542, 543, 544, 545), (473, 539, 541, 429), (539, 538, 540, 541), (478, 537, 539, 473), (537, 536, 538, 539), (483, 535, 537, 478), (535, 534, 536, 537), (453, 533, 535, 483), (533, 532, 534, 535), (452, 531, 533, 453), (531, 530, 532, 533), (451, 529, 531, 452), (529, 528, 530, 531), (450, 527, 529, 451), (527, 526, 528, 529), (428, 524, 527, 450), (524, 525, 526, 527), (229, 521, 523, 185), (521, 520, 522, 523), (234, 519, 521, 229), (519, 518, 520, 521), (239, 517, 519, 234), (517, 516, 518, 519), (209, 515, 517, 239), (515, 514, 516, 517), (208, 513, 515, 209), (513, 512, 514, 515), (207, 511, 513, 208), (511, 510, 512, 513), (206, 509, 511, 207), (509, 508, 510, 511), (184, 506, 509, 206), (506, 507, 508, 509), (46, 503, 505, 2), (503, 502, 504, 505), (51, 501, 503, 46), (501, 500, 502, 503), (56, 499, 501, 51), (499, 498, 500, 501), (26, 497, 499, 56), (497, 496, 498, 499), (25, 495, 497, 26), (495, 494, 496, 497), (24, 493, 495, 25), (493, 492, 494, 495), (23, 491, 493, 24), (491, 490, 492, 493), (1, 488, 491, 23), (488, 489, 490, 491), (586, 670, 540, 367), (670, 673, 541, 540), (2, 505, 522, 123), (505, 504, 523, 522), (368, 525, 558, 245), (525, 524, 559, 558), (640, 676, 488, 1), (676, 679, 489, 488), (543, 542, 677, 674), (674, 677, 678, 675), (675, 678, 679, 676), (246, 543, 674, 638), (638, 674, 675, 639), (639, 675, 676, 640), (507, 506, 671, 668), (668, 671, 672, 669), (669, 672, 673, 670), (124, 507, 668, 584), (584, 668, 669, 585), (585, 669, 670, 586), (122, 562, 614, 0), (562, 561, 615, 614), (561, 560, 616, 615), (332, 664, 667, 306), (664, 663, 666, 667), (663, 662, 665, 666), (337, 661, 664, 332), (661, 660, 663, 664), (660, 659, 662, 663), (342, 658, 661, 337), (658, 657, 660, 661), (657, 656, 659, 660), (311, 655, 658, 342), (655, 654, 657, 658), (654, 653, 656, 657), (310, 652, 655, 311), (652, 651, 654, 655), (651, 650, 653, 654), (309, 649, 652, 310), (649, 648, 651, 652), (648, 647, 650, 651), (308, 646, 649, 309), (646, 645, 648, 649), (645, 644, 647, 648), (305, 641, 646, 308), (641, 642, 645, 646), (642, 643, 644, 645), (27, 637, 640, 1), (637, 636, 639, 640), (636, 635, 638, 639), (32, 634, 637, 27), (634, 633, 636, 637), (633, 632, 635, 636), (37, 631, 634, 32), (631, 630, 633, 634), (630, 629, 632, 633), (6, 628, 631, 37), (628, 627, 630, 631), (627, 626, 629, 630), (5, 625, 628, 6), (625, 624, 627, 628), (624, 623, 626, 627), (4, 622, 625, 5), (622, 621, 624, 625), (621, 620, 623, 624), (3, 619, 622, 4), (619, 618, 621, 622), (618, 617, 620, 621), (0, 614, 619, 3), (614, 615, 618, 619), (615, 616, 617, 618), (210, 610, 613, 184), (610, 609, 612, 613), (609, 608, 611, 612), (215, 607, 610, 210), (607, 606, 609, 610), (606, 605, 608, 609), (220, 604, 607, 215), (604, 603, 606, 607), (603, 602, 605, 606), (189, 601, 604, 220), (601, 600, 603, 604), (600, 599, 602, 603), (188, 598, 601, 189), (598, 597, 600, 601), (597, 596, 599, 600), (187, 595, 598, 188), (595, 594, 597, 598), (594, 593, 596, 597), (186, 592, 595, 187), (592, 591, 594, 595), (591, 590, 593, 594), (183, 587, 592, 186), (587, 588, 591, 592), (588, 589, 590, 591), (393, 583, 586, 367), (583, 582, 585, 586), (582, 581, 584, 585), (398, 580, 583, 393), (580, 579, 582, 583), (579, 578, 581, 582), (403, 577, 580, 398), (577, 576, 579, 580), (576, 575, 578, 579), (372, 574, 577, 403), (574, 573, 576, 577), (573, 572, 575, 576), (371, 571, 574, 372), (571, 570, 573, 574), (570, 569, 572, 573), (370, 568, 571, 371), (568, 567, 570, 571), (567, 566, 569, 570), (369, 565, 568, 370), (565, 564, 567, 568), (564, 563, 566, 567), (366, 560, 565, 369), (560, 561, 564, 565), (561, 562, 563, 564), (506, 184, 613, 671), (671, 613, 612, 672), (672, 612, 611, 673), (427, 589, 641, 305), (589, 588, 642, 641), (588, 587, 643, 642), (542, 306, 667, 677), (677, 667, 666, 678), (678, 666, 665, 679)])
me_cube_004.polygons.foreach_set('use_smooth', [True] * 678)
me_cube_004.materials.append(mat_cushion)
me_cube_004.use_remesh_preserve_volume = False
me_cube_004.use_remesh_preserve_attributes = False
me_cube_004.use_mirror_vertex_groups = False
me_cube_004.update()

# ---- objects
ob_cushion = bpy.data.objects.new('cushion', me_cube_004)

# ---- transforms, parenting, visibility, modifiers, constraints
ob_cushion.location = (-2.095, 0.0, 0.07138)
ob_cushion.rotation_euler = (1.672e-11, 0.01578, 2.12e-09)
ob_cushion.scale = (0.3599, 0.3599, 0.08439)
ob_cushion.lineart.crease_threshold = 0.0
_m = ob_cushion.modifiers.new('Subsurf', 'SUBSURF')
_m.uv_smooth = 'PRESERVE_CORNERS'
_m.quality = 1
_m.render_levels = 1
_m.show_only_control_edges = False

# ---- collection membership
col_collection_1.objects.link(ob_cushion)

# ---- scene / render settings (as saved in the file)
scene.frame_start = 1; scene.frame_end = 250; scene.frame_set(0)
scene.render.engine = 'CYCLES'
scene.render.resolution_percentage = 50
scene.render.dither_intensity = 0.0
scene.cycles.use_denoising = False
scene.cycles.samples = 128
scene.cycles.sampling_pattern = 'TABULATED_SOBOL'
scene.cycles.use_adaptive_sampling = False
scene.cycles.use_light_tree = False
scene.cycles.blur_glossy = 0.0
scene.cycles.sample_clamp_indirect = 0.0
scene.view_settings.view_transform = 'Standard'
bpy.context.view_layer.update()

# ---- added for rendering (the .blend has no active camera and no usable light): camera, sun
cam_auto = bpy.data.cameras.new('AutoCamera')
cam_auto.lens = 50.0
cam_auto.sensor_width = 36.0
cam_auto.clip_end = 1000.0
ob_auto_camera = bpy.data.objects.new('AutoCamera', cam_auto)
scene.collection.objects.link(ob_auto_camera)
ob_auto_camera.location = (-1.04373, -1.29072, 0.950981)
ob_auto_camera.rotation_euler = (1.09748, -7.21219e-08, 0.694738)
scene.camera = ob_auto_camera
light_auto_sun = bpy.data.lights.new('AutoSun', 'SUN')
light_auto_sun.energy = 3.0
light_auto_sun.angle = 0.0523599
ob_auto_sun = bpy.data.objects.new('AutoSun', light_auto_sun)
scene.collection.objects.link(ob_auto_sun)
ob_auto_sun.rotation_euler = (0.872665, 0.174533, 0.523599)
bpy.context.view_layer.update()
